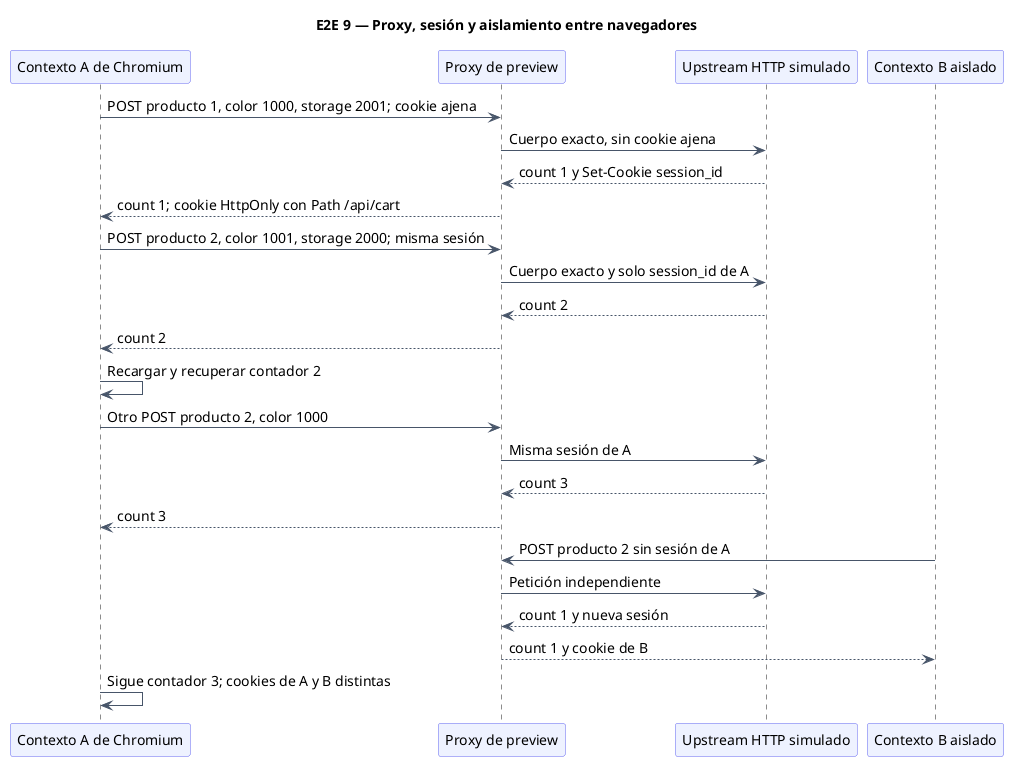

The diagram above was rendered by PlantUML. Its source (embedded in the PNG):
@startuml
title E2E 9 — Proxy, sesión y aislamiento entre navegadores
skinparam backgroundColor white
skinparam defaultFontName SansSerif
skinparam defaultFontSize 14
skinparam shadowing false
skinparam ArrowColor #475569
skinparam activityBackgroundColor #EEF2FF
skinparam activityBorderColor #6366F1
skinparam participantBackgroundColor #EEF2FF
skinparam participantBorderColor #6366F1
participant "Contexto A de Chromium" as A
participant "Proxy de preview" as P
participant "Upstream HTTP simulado" as S
participant "Contexto B aislado" as B
A->P: POST producto 1, color 1000, storage 2001; cookie ajena
P->S: Cuerpo exacto, sin cookie ajena
S-->P: count 1 y Set-Cookie session_id
P-->A: count 1; cookie HttpOnly con Path /api/cart
A->P: POST producto 2, color 1001, storage 2000; misma sesión
P->S: Cuerpo exacto y solo session_id de A
S-->P: count 2
P-->A: count 2
A->A: Recargar y recuperar contador 2
A->P: Otro POST producto 2, color 1000
P->S: Misma sesión de A
S-->P: count 3
P-->A: count 3
B->P: POST producto 2 sin sesión de A
P->S: Petición independiente
S-->P: count 1 y nueva sesión
P-->B: count 1 y cookie de B
A->A: Sigue contador 3; cookies de A y B distintas
@enduml